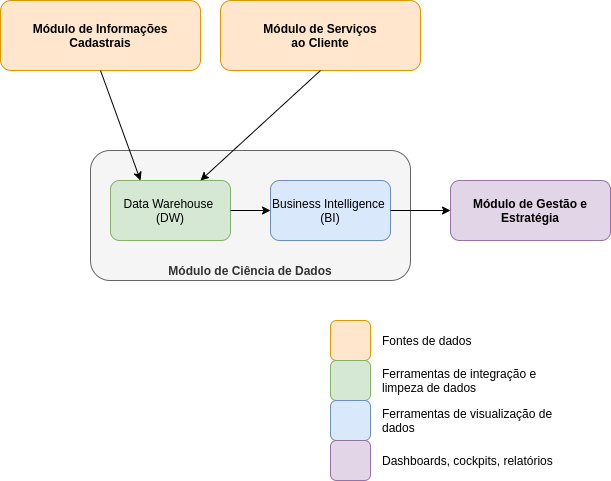

The diagram above was exported from draw.io. Its source (the exported page's mxGraphModel, read from the mxfile embedded in the PNG):
<mxGraphModel dx="1422" dy="691" grid="1" gridSize="10" guides="1" tooltips="1" connect="1" arrows="1" fold="1" page="1" pageScale="1" pageWidth="850" pageHeight="1100" math="0" shadow="0">
  <root>
    <mxCell id="0" />
    <mxCell id="1" parent="0" />
    <mxCell id="B6qXgcdmY0yAQdG7zWc3-1" value="Módulo de Serviços&lt;br&gt;ao Cliente" style="rounded=1;whiteSpace=wrap;html=1;fillColor=#ffe6cc;strokeColor=#d79b00;fontStyle=1" parent="1" vertex="1">
      <mxGeometry x="330" y="160" width="200" height="70" as="geometry" />
    </mxCell>
    <mxCell id="B6qXgcdmY0yAQdG7zWc3-2" value="Módulo de Ciência de Dados" style="rounded=1;whiteSpace=wrap;html=1;verticalAlign=bottom;fillColor=#f5f5f5;strokeColor=#666666;fontColor=#333333;fontStyle=1" parent="1" vertex="1">
      <mxGeometry x="200" y="310" width="320" height="130" as="geometry" />
    </mxCell>
    <mxCell id="B6qXgcdmY0yAQdG7zWc3-3" value="Data Warehouse &lt;br&gt;(DW)" style="rounded=1;whiteSpace=wrap;html=1;verticalAlign=middle;fillColor=#d5e8d4;strokeColor=#82b366;" parent="1" vertex="1">
      <mxGeometry x="220" y="340" width="120" height="60" as="geometry" />
    </mxCell>
    <mxCell id="B6qXgcdmY0yAQdG7zWc3-4" value="Business Intelligence &lt;br&gt;(BI)" style="rounded=1;whiteSpace=wrap;html=1;verticalAlign=middle;fillColor=#dae8fc;strokeColor=#6c8ebf;" parent="1" vertex="1">
      <mxGeometry x="380" y="340" width="120" height="60" as="geometry" />
    </mxCell>
    <mxCell id="B6qXgcdmY0yAQdG7zWc3-5" value="" style="endArrow=classic;html=1;exitX=0.5;exitY=1;exitDx=0;exitDy=0;entryX=0.75;entryY=0;entryDx=0;entryDy=0;" parent="1" source="B6qXgcdmY0yAQdG7zWc3-1" target="B6qXgcdmY0yAQdG7zWc3-3" edge="1">
      <mxGeometry width="50" height="50" relative="1" as="geometry">
        <mxPoint x="470" y="280" as="sourcePoint" />
        <mxPoint x="350" y="290" as="targetPoint" />
      </mxGeometry>
    </mxCell>
    <mxCell id="B6qXgcdmY0yAQdG7zWc3-6" value="" style="endArrow=classic;html=1;exitX=1;exitY=0.5;exitDx=0;exitDy=0;entryX=0;entryY=0.5;entryDx=0;entryDy=0;" parent="1" source="B6qXgcdmY0yAQdG7zWc3-3" target="B6qXgcdmY0yAQdG7zWc3-4" edge="1">
      <mxGeometry width="50" height="50" relative="1" as="geometry">
        <mxPoint x="410" y="550" as="sourcePoint" />
        <mxPoint x="460" y="500" as="targetPoint" />
      </mxGeometry>
    </mxCell>
    <mxCell id="B6qXgcdmY0yAQdG7zWc3-7" value="Módulo de Gestão e Estratégia" style="rounded=1;whiteSpace=wrap;html=1;verticalAlign=middle;fillColor=#e1d5e7;strokeColor=#9673a6;fontStyle=1" parent="1" vertex="1">
      <mxGeometry x="560" y="340" width="160" height="60" as="geometry" />
    </mxCell>
    <mxCell id="B6qXgcdmY0yAQdG7zWc3-8" value="" style="endArrow=classic;html=1;exitX=1;exitY=0.5;exitDx=0;exitDy=0;entryX=0;entryY=0.5;entryDx=0;entryDy=0;" parent="1" source="B6qXgcdmY0yAQdG7zWc3-4" target="B6qXgcdmY0yAQdG7zWc3-7" edge="1">
      <mxGeometry width="50" height="50" relative="1" as="geometry">
        <mxPoint x="620" y="520" as="sourcePoint" />
        <mxPoint x="670" y="470" as="targetPoint" />
      </mxGeometry>
    </mxCell>
    <mxCell id="B6qXgcdmY0yAQdG7zWc3-10" value="Módulo de Informações&lt;br&gt;Cadastrais" style="rounded=1;whiteSpace=wrap;html=1;fillColor=#ffe6cc;strokeColor=#d79b00;fontStyle=1" parent="1" vertex="1">
      <mxGeometry x="110" y="160" width="200" height="70" as="geometry" />
    </mxCell>
    <mxCell id="B6qXgcdmY0yAQdG7zWc3-11" value="" style="endArrow=classic;html=1;exitX=0.5;exitY=1;exitDx=0;exitDy=0;entryX=0.25;entryY=0;entryDx=0;entryDy=0;" parent="1" source="B6qXgcdmY0yAQdG7zWc3-10" target="B6qXgcdmY0yAQdG7zWc3-3" edge="1">
      <mxGeometry width="50" height="50" relative="1" as="geometry">
        <mxPoint x="110" y="310" as="sourcePoint" />
        <mxPoint x="160" y="260" as="targetPoint" />
      </mxGeometry>
    </mxCell>
    <mxCell id="B6qXgcdmY0yAQdG7zWc3-12" value="" style="rounded=1;whiteSpace=wrap;html=1;verticalAlign=middle;fillColor=#ffe6cc;strokeColor=#d79b00;" parent="1" vertex="1">
      <mxGeometry x="440" y="480" width="40" height="40" as="geometry" />
    </mxCell>
    <mxCell id="B6qXgcdmY0yAQdG7zWc3-13" value="Fontes de dados" style="text;html=1;strokeColor=none;fillColor=none;align=left;verticalAlign=middle;whiteSpace=wrap;rounded=0;" parent="1" vertex="1">
      <mxGeometry x="490" y="490" width="190" height="20" as="geometry" />
    </mxCell>
    <mxCell id="B6qXgcdmY0yAQdG7zWc3-14" value="" style="rounded=1;whiteSpace=wrap;html=1;align=left;verticalAlign=middle;fillColor=#d5e8d4;strokeColor=#82b366;" parent="1" vertex="1">
      <mxGeometry x="440" y="520" width="40" height="40" as="geometry" />
    </mxCell>
    <mxCell id="B6qXgcdmY0yAQdG7zWc3-15" value="Ferramentas de integração e limpeza de dados" style="text;html=1;strokeColor=none;fillColor=none;align=left;verticalAlign=middle;whiteSpace=wrap;rounded=0;" parent="1" vertex="1">
      <mxGeometry x="490" y="530" width="190" height="20" as="geometry" />
    </mxCell>
    <mxCell id="B6qXgcdmY0yAQdG7zWc3-16" value="" style="rounded=1;whiteSpace=wrap;html=1;align=left;verticalAlign=middle;fillColor=#dae8fc;strokeColor=#6c8ebf;" parent="1" vertex="1">
      <mxGeometry x="440" y="560" width="40" height="40" as="geometry" />
    </mxCell>
    <mxCell id="B6qXgcdmY0yAQdG7zWc3-17" value="" style="rounded=1;whiteSpace=wrap;html=1;align=left;verticalAlign=middle;fillColor=#e1d5e7;strokeColor=#9673a6;" parent="1" vertex="1">
      <mxGeometry x="440" y="600" width="40" height="40" as="geometry" />
    </mxCell>
    <mxCell id="B6qXgcdmY0yAQdG7zWc3-18" value="Ferramentas de visualização de dados" style="text;html=1;strokeColor=none;fillColor=none;align=left;verticalAlign=middle;whiteSpace=wrap;rounded=0;" parent="1" vertex="1">
      <mxGeometry x="490" y="570" width="190" height="20" as="geometry" />
    </mxCell>
    <mxCell id="B6qXgcdmY0yAQdG7zWc3-19" value="Dashboards, cockpits, relatórios" style="text;html=1;strokeColor=none;fillColor=none;align=left;verticalAlign=middle;whiteSpace=wrap;rounded=0;" parent="1" vertex="1">
      <mxGeometry x="490" y="610" width="190" height="20" as="geometry" />
    </mxCell>
  </root>
</mxGraphModel>